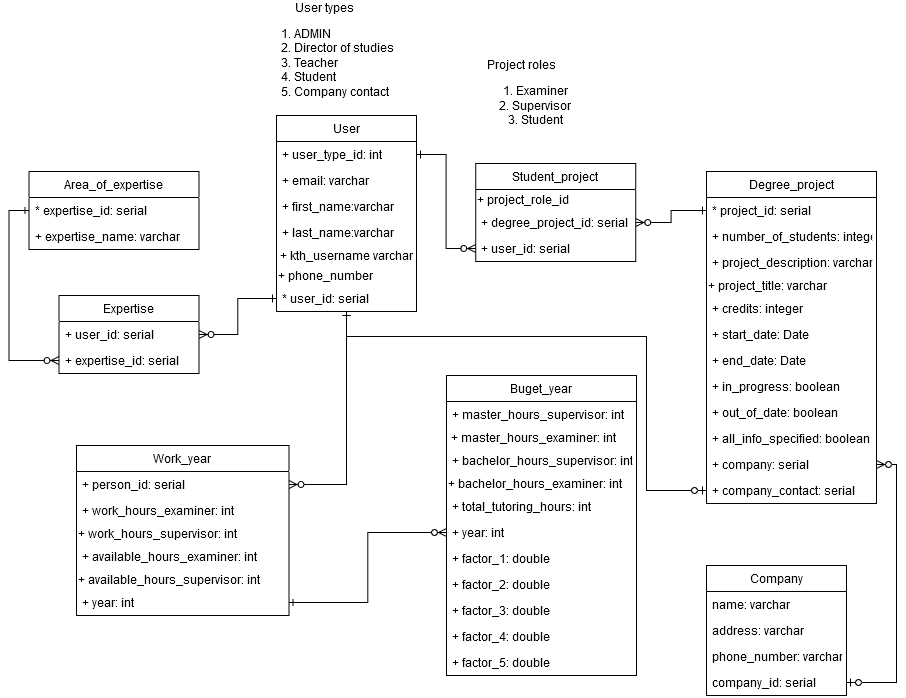

The diagram above was exported from draw.io. Its source (the exported page's mxGraphModel, read from the mxfile embedded in the PNG):
<mxGraphModel dx="942" dy="644" grid="1" gridSize="10" guides="1" tooltips="1" connect="1" arrows="1" fold="1" page="1" pageScale="1" pageWidth="1169" pageHeight="826" background="#ffffff" math="0" shadow="0">
  <root>
    <mxCell id="0" />
    <mxCell id="1" parent="0" />
    <mxCell id="obt-7dIZpvRvxgl0WbVR-41" value="Area_of_expertise" style="swimlane;fontStyle=0;childLayout=stackLayout;horizontal=1;startSize=26;fillColor=none;horizontalStack=0;resizeParent=1;resizeParentMax=0;resizeLast=0;collapsible=1;marginBottom=0;" parent="1" vertex="1">
      <mxGeometry x="62.5" y="286" width="170" height="78" as="geometry" />
    </mxCell>
    <mxCell id="obt-7dIZpvRvxgl0WbVR-42" value="* expertise_id: serial" style="text;strokeColor=none;fillColor=none;align=left;verticalAlign=top;spacingLeft=4;spacingRight=4;overflow=hidden;rotatable=0;points=[[0,0.5],[1,0.5]];portConstraint=eastwest;" parent="obt-7dIZpvRvxgl0WbVR-41" vertex="1">
      <mxGeometry y="26" width="170" height="26" as="geometry" />
    </mxCell>
    <mxCell id="obt-7dIZpvRvxgl0WbVR-43" value="+ expertise_name: varchar&#10;" style="text;strokeColor=none;fillColor=none;align=left;verticalAlign=top;spacingLeft=4;spacingRight=4;overflow=hidden;rotatable=0;points=[[0,0.5],[1,0.5]];portConstraint=eastwest;" parent="obt-7dIZpvRvxgl0WbVR-41" vertex="1">
      <mxGeometry y="52" width="170" height="26" as="geometry" />
    </mxCell>
    <mxCell id="obt-7dIZpvRvxgl0WbVR-45" value="Expertise" style="swimlane;fontStyle=0;childLayout=stackLayout;horizontal=1;startSize=26;fillColor=none;horizontalStack=0;resizeParent=1;resizeParentMax=0;resizeLast=0;collapsible=1;marginBottom=0;" parent="1" vertex="1">
      <mxGeometry x="92.5" y="410" width="140" height="78" as="geometry" />
    </mxCell>
    <mxCell id="obt-7dIZpvRvxgl0WbVR-46" value="+ user_id: serial" style="text;strokeColor=none;fillColor=none;align=left;verticalAlign=top;spacingLeft=4;spacingRight=4;overflow=hidden;rotatable=0;points=[[0,0.5],[1,0.5]];portConstraint=eastwest;" parent="obt-7dIZpvRvxgl0WbVR-45" vertex="1">
      <mxGeometry y="26" width="140" height="26" as="geometry" />
    </mxCell>
    <mxCell id="obt-7dIZpvRvxgl0WbVR-47" value="+ expertise_id: serial" style="text;strokeColor=none;fillColor=none;align=left;verticalAlign=top;spacingLeft=4;spacingRight=4;overflow=hidden;rotatable=0;points=[[0,0.5],[1,0.5]];portConstraint=eastwest;" parent="obt-7dIZpvRvxgl0WbVR-45" vertex="1">
      <mxGeometry y="52" width="140" height="26" as="geometry" />
    </mxCell>
    <object label="User" id="obt-7dIZpvRvxgl0WbVR-49">
      <mxCell style="swimlane;fontStyle=0;childLayout=stackLayout;horizontal=1;startSize=26;fillColor=none;horizontalStack=0;resizeParent=1;resizeParentMax=0;resizeLast=0;collapsible=1;marginBottom=0;" parent="1" vertex="1">
        <mxGeometry x="310" y="230" width="140" height="196" as="geometry" />
      </mxCell>
    </object>
    <mxCell id="obt-7dIZpvRvxgl0WbVR-50" value="+ user_type_id: int" style="text;strokeColor=none;fillColor=none;align=left;verticalAlign=top;spacingLeft=4;spacingRight=4;overflow=hidden;rotatable=0;points=[[0,0.5],[1,0.5]];portConstraint=eastwest;" parent="obt-7dIZpvRvxgl0WbVR-49" vertex="1">
      <mxGeometry y="26" width="140" height="26" as="geometry" />
    </mxCell>
    <object label="+ email: varchar" id="obt-7dIZpvRvxgl0WbVR-51">
      <mxCell style="text;strokeColor=none;fillColor=none;align=left;verticalAlign=top;spacingLeft=4;spacingRight=4;overflow=hidden;rotatable=0;points=[[0,0.5],[1,0.5]];portConstraint=eastwest;" parent="obt-7dIZpvRvxgl0WbVR-49" vertex="1">
        <mxGeometry y="52" width="140" height="26" as="geometry" />
      </mxCell>
    </object>
    <mxCell id="obt-7dIZpvRvxgl0WbVR-61" value="+ first_name:varchar" style="text;strokeColor=none;fillColor=none;align=left;verticalAlign=top;spacingLeft=4;spacingRight=4;overflow=hidden;rotatable=0;points=[[0,0.5],[1,0.5]];portConstraint=eastwest;" parent="obt-7dIZpvRvxgl0WbVR-49" vertex="1">
      <mxGeometry y="78" width="140" height="26" as="geometry" />
    </mxCell>
    <mxCell id="obt-7dIZpvRvxgl0WbVR-62" value="+ last_name:varchar" style="text;strokeColor=none;fillColor=none;align=left;verticalAlign=top;spacingLeft=4;spacingRight=4;overflow=hidden;rotatable=0;points=[[0,0.5],[1,0.5]];portConstraint=eastwest;" parent="obt-7dIZpvRvxgl0WbVR-49" vertex="1">
      <mxGeometry y="104" width="140" height="26" as="geometry" />
    </mxCell>
    <mxCell id="aa3pUKHlN_cWKB7OUlXe-2" value="+ kth_username varchar" style="text;html=1;strokeColor=none;fillColor=none;align=center;verticalAlign=middle;whiteSpace=wrap;rounded=0;" parent="obt-7dIZpvRvxgl0WbVR-49" vertex="1">
      <mxGeometry y="130" width="140" height="20" as="geometry" />
    </mxCell>
    <mxCell id="RBt1kIp4tE5CT0_5jmyi-3" value="&lt;div align=&quot;left&quot;&gt;+ phone_number&lt;br&gt;&lt;/div&gt;" style="text;html=1;strokeColor=none;fillColor=none;align=left;verticalAlign=middle;whiteSpace=wrap;rounded=0;" parent="obt-7dIZpvRvxgl0WbVR-49" vertex="1">
      <mxGeometry y="150" width="140" height="20" as="geometry" />
    </mxCell>
    <mxCell id="obt-7dIZpvRvxgl0WbVR-63" value="* user_id: serial" style="text;strokeColor=none;fillColor=none;align=left;verticalAlign=top;spacingLeft=4;spacingRight=4;overflow=hidden;rotatable=0;points=[[0,0.5],[1,0.5]];portConstraint=eastwest;" parent="obt-7dIZpvRvxgl0WbVR-49" vertex="1">
      <mxGeometry y="170" width="140" height="26" as="geometry" />
    </mxCell>
    <mxCell id="obt-7dIZpvRvxgl0WbVR-65" value="Work_year" style="swimlane;fontStyle=0;childLayout=stackLayout;horizontal=1;startSize=26;fillColor=none;horizontalStack=0;resizeParent=1;resizeParentMax=0;resizeLast=0;collapsible=1;marginBottom=0;" parent="1" vertex="1">
      <mxGeometry x="110" y="560" width="212.5" height="170" as="geometry" />
    </mxCell>
    <mxCell id="obt-7dIZpvRvxgl0WbVR-66" value="+ person_id: serial" style="text;strokeColor=none;fillColor=none;align=left;verticalAlign=top;spacingLeft=4;spacingRight=4;overflow=hidden;rotatable=0;points=[[0,0.5],[1,0.5]];portConstraint=eastwest;" parent="obt-7dIZpvRvxgl0WbVR-65" vertex="1">
      <mxGeometry y="26" width="212.5" height="26" as="geometry" />
    </mxCell>
    <mxCell id="obt-7dIZpvRvxgl0WbVR-64" value="+ work_hours_examiner: int" style="text;strokeColor=none;fillColor=none;align=left;verticalAlign=top;spacingLeft=4;spacingRight=4;overflow=hidden;rotatable=0;points=[[0,0.5],[1,0.5]];portConstraint=eastwest;" parent="obt-7dIZpvRvxgl0WbVR-65" vertex="1">
      <mxGeometry y="52" width="212.5" height="26" as="geometry" />
    </mxCell>
    <mxCell id="GbwOCf-Lc9hMOJecv13H-1" value="&lt;div align=&quot;left&quot;&gt;+ work_hours_supervisor: int&lt;/div&gt;" style="text;html=1;strokeColor=none;fillColor=none;align=left;verticalAlign=middle;whiteSpace=wrap;rounded=0;" parent="obt-7dIZpvRvxgl0WbVR-65" vertex="1">
      <mxGeometry y="78" width="212.5" height="20" as="geometry" />
    </mxCell>
    <mxCell id="obt-7dIZpvRvxgl0WbVR-67" value="+ available_hours_examiner: int" style="text;strokeColor=none;fillColor=none;align=left;verticalAlign=top;spacingLeft=4;spacingRight=4;overflow=hidden;rotatable=0;points=[[0,0.5],[1,0.5]];portConstraint=eastwest;" parent="obt-7dIZpvRvxgl0WbVR-65" vertex="1">
      <mxGeometry y="98" width="212.5" height="26" as="geometry" />
    </mxCell>
    <mxCell id="GbwOCf-Lc9hMOJecv13H-3" value="&lt;div align=&quot;left&quot;&gt;+ available_hours_supervisor: int&lt;/div&gt;" style="text;html=1;strokeColor=none;fillColor=none;align=left;verticalAlign=middle;whiteSpace=wrap;rounded=0;" parent="obt-7dIZpvRvxgl0WbVR-65" vertex="1">
      <mxGeometry y="124" width="212.5" height="20" as="geometry" />
    </mxCell>
    <mxCell id="obt-7dIZpvRvxgl0WbVR-68" value="+ year: int" style="text;strokeColor=none;fillColor=none;align=left;verticalAlign=top;spacingLeft=4;spacingRight=4;overflow=hidden;rotatable=0;points=[[0,0.5],[1,0.5]];portConstraint=eastwest;" parent="obt-7dIZpvRvxgl0WbVR-65" vertex="1">
      <mxGeometry y="144" width="212.5" height="26" as="geometry" />
    </mxCell>
    <mxCell id="obt-7dIZpvRvxgl0WbVR-74" value="Buget_year" style="swimlane;fontStyle=0;childLayout=stackLayout;horizontal=1;startSize=26;fillColor=none;horizontalStack=0;resizeParent=1;resizeParentMax=0;resizeLast=0;collapsible=1;marginBottom=0;" parent="1" vertex="1">
      <mxGeometry x="480" y="490" width="190" height="300" as="geometry" />
    </mxCell>
    <mxCell id="obt-7dIZpvRvxgl0WbVR-75" value="+ master_hours_supervisor: int" style="text;strokeColor=none;fillColor=none;align=left;verticalAlign=top;spacingLeft=4;spacingRight=4;overflow=hidden;rotatable=0;points=[[0,0.5],[1,0.5]];portConstraint=eastwest;" parent="obt-7dIZpvRvxgl0WbVR-74" vertex="1">
      <mxGeometry y="26" width="190" height="26" as="geometry" />
    </mxCell>
    <mxCell id="Emto-dbhLWV_ay-OmHtT-1" value="&amp;nbsp;+ master_hours_examiner: int" style="text;html=1;strokeColor=none;fillColor=none;align=left;verticalAlign=middle;whiteSpace=wrap;rounded=0;" parent="obt-7dIZpvRvxgl0WbVR-74" vertex="1">
      <mxGeometry y="52" width="190" height="20" as="geometry" />
    </mxCell>
    <mxCell id="obt-7dIZpvRvxgl0WbVR-76" value="+ bachelor_hours_supervisor: int" style="text;strokeColor=none;fillColor=none;align=left;verticalAlign=top;spacingLeft=4;spacingRight=4;overflow=hidden;rotatable=0;points=[[0,0.5],[1,0.5]];portConstraint=eastwest;" parent="obt-7dIZpvRvxgl0WbVR-74" vertex="1">
      <mxGeometry y="72" width="190" height="26" as="geometry" />
    </mxCell>
    <mxCell id="Emto-dbhLWV_ay-OmHtT-2" value="&lt;span style=&quot;white-space: nowrap&quot;&gt;+ bachelor_hours_examiner: int&lt;/span&gt;" style="text;html=1;strokeColor=none;fillColor=none;align=left;verticalAlign=middle;whiteSpace=wrap;rounded=0;" parent="obt-7dIZpvRvxgl0WbVR-74" vertex="1">
      <mxGeometry y="98" width="190" height="20" as="geometry" />
    </mxCell>
    <mxCell id="obt-7dIZpvRvxgl0WbVR-87" value="+ total_tutoring_hours: int&#10;" style="text;strokeColor=none;fillColor=none;align=left;verticalAlign=top;spacingLeft=4;spacingRight=4;overflow=hidden;rotatable=0;points=[[0,0.5],[1,0.5]];portConstraint=eastwest;" parent="obt-7dIZpvRvxgl0WbVR-74" vertex="1">
      <mxGeometry y="118" width="190" height="26" as="geometry" />
    </mxCell>
    <mxCell id="obt-7dIZpvRvxgl0WbVR-88" value="+ year: int" style="text;strokeColor=none;fillColor=none;align=left;verticalAlign=top;spacingLeft=4;spacingRight=4;overflow=hidden;rotatable=0;points=[[0,0.5],[1,0.5]];portConstraint=eastwest;" parent="obt-7dIZpvRvxgl0WbVR-74" vertex="1">
      <mxGeometry y="144" width="190" height="26" as="geometry" />
    </mxCell>
    <mxCell id="obt-7dIZpvRvxgl0WbVR-79" value="+ factor_1: double" style="text;strokeColor=none;fillColor=none;align=left;verticalAlign=top;spacingLeft=4;spacingRight=4;overflow=hidden;rotatable=0;points=[[0,0.5],[1,0.5]];portConstraint=eastwest;" parent="obt-7dIZpvRvxgl0WbVR-74" vertex="1">
      <mxGeometry y="170" width="190" height="26" as="geometry" />
    </mxCell>
    <mxCell id="obt-7dIZpvRvxgl0WbVR-77" value="+ factor_2: double" style="text;strokeColor=none;fillColor=none;align=left;verticalAlign=top;spacingLeft=4;spacingRight=4;overflow=hidden;rotatable=0;points=[[0,0.5],[1,0.5]];portConstraint=eastwest;" parent="obt-7dIZpvRvxgl0WbVR-74" vertex="1">
      <mxGeometry y="196" width="190" height="26" as="geometry" />
    </mxCell>
    <mxCell id="obt-7dIZpvRvxgl0WbVR-83" value="+ factor_3: double" style="text;strokeColor=none;fillColor=none;align=left;verticalAlign=top;spacingLeft=4;spacingRight=4;overflow=hidden;rotatable=0;points=[[0,0.5],[1,0.5]];portConstraint=eastwest;" parent="obt-7dIZpvRvxgl0WbVR-74" vertex="1">
      <mxGeometry y="222" width="190" height="26" as="geometry" />
    </mxCell>
    <mxCell id="obt-7dIZpvRvxgl0WbVR-81" value="+ factor_4: double" style="text;strokeColor=none;fillColor=none;align=left;verticalAlign=top;spacingLeft=4;spacingRight=4;overflow=hidden;rotatable=0;points=[[0,0.5],[1,0.5]];portConstraint=eastwest;" parent="obt-7dIZpvRvxgl0WbVR-74" vertex="1">
      <mxGeometry y="248" width="190" height="26" as="geometry" />
    </mxCell>
    <mxCell id="obt-7dIZpvRvxgl0WbVR-82" value="+ factor_5: double" style="text;strokeColor=none;fillColor=none;align=left;verticalAlign=top;spacingLeft=4;spacingRight=4;overflow=hidden;rotatable=0;points=[[0,0.5],[1,0.5]];portConstraint=eastwest;" parent="obt-7dIZpvRvxgl0WbVR-74" vertex="1">
      <mxGeometry y="274" width="190" height="26" as="geometry" />
    </mxCell>
    <mxCell id="diQ_F1ZGNxrRqVk_aOwG-2" value="Degree_project" style="swimlane;fontStyle=0;childLayout=stackLayout;horizontal=1;startSize=26;fillColor=none;horizontalStack=0;resizeParent=1;resizeParentMax=0;resizeLast=0;collapsible=1;marginBottom=0;" parent="1" vertex="1">
      <mxGeometry x="740" y="286" width="170" height="332" as="geometry" />
    </mxCell>
    <mxCell id="diQ_F1ZGNxrRqVk_aOwG-3" value="* project_id: serial" style="text;strokeColor=none;fillColor=none;align=left;verticalAlign=top;spacingLeft=4;spacingRight=4;overflow=hidden;rotatable=0;points=[[0,0.5],[1,0.5]];portConstraint=eastwest;" parent="diQ_F1ZGNxrRqVk_aOwG-2" vertex="1">
      <mxGeometry y="26" width="170" height="26" as="geometry" />
    </mxCell>
    <mxCell id="diQ_F1ZGNxrRqVk_aOwG-4" value="+ number_of_students: integer" style="text;strokeColor=none;fillColor=none;align=left;verticalAlign=top;spacingLeft=4;spacingRight=4;overflow=hidden;rotatable=0;points=[[0,0.5],[1,0.5]];portConstraint=eastwest;" parent="diQ_F1ZGNxrRqVk_aOwG-2" vertex="1">
      <mxGeometry y="52" width="170" height="26" as="geometry" />
    </mxCell>
    <mxCell id="diQ_F1ZGNxrRqVk_aOwG-13" value="+ project_description: varchar" style="text;strokeColor=none;fillColor=none;align=left;verticalAlign=top;spacingLeft=4;spacingRight=4;overflow=hidden;rotatable=0;points=[[0,0.5],[1,0.5]];portConstraint=eastwest;" parent="diQ_F1ZGNxrRqVk_aOwG-2" vertex="1">
      <mxGeometry y="78" width="170" height="26" as="geometry" />
    </mxCell>
    <mxCell id="JaIYn68VZMxbMHLIHuBQ-1" value="&lt;div align=&quot;left&quot;&gt;+ project_title: varchar&lt;br&gt;&lt;/div&gt;" style="text;html=1;strokeColor=none;fillColor=none;align=left;verticalAlign=middle;whiteSpace=wrap;rounded=0;" parent="diQ_F1ZGNxrRqVk_aOwG-2" vertex="1">
      <mxGeometry y="104" width="170" height="20" as="geometry" />
    </mxCell>
    <mxCell id="diQ_F1ZGNxrRqVk_aOwG-17" value="+ credits: integer" style="text;strokeColor=none;fillColor=none;align=left;verticalAlign=top;spacingLeft=4;spacingRight=4;overflow=hidden;rotatable=0;points=[[0,0.5],[1,0.5]];portConstraint=eastwest;" parent="diQ_F1ZGNxrRqVk_aOwG-2" vertex="1">
      <mxGeometry y="124" width="170" height="26" as="geometry" />
    </mxCell>
    <mxCell id="diQ_F1ZGNxrRqVk_aOwG-14" value="+ start_date: Date" style="text;strokeColor=none;fillColor=none;align=left;verticalAlign=top;spacingLeft=4;spacingRight=4;overflow=hidden;rotatable=0;points=[[0,0.5],[1,0.5]];portConstraint=eastwest;" parent="diQ_F1ZGNxrRqVk_aOwG-2" vertex="1">
      <mxGeometry y="150" width="170" height="26" as="geometry" />
    </mxCell>
    <mxCell id="diQ_F1ZGNxrRqVk_aOwG-5" value="+ end_date: Date" style="text;strokeColor=none;fillColor=none;align=left;verticalAlign=top;spacingLeft=4;spacingRight=4;overflow=hidden;rotatable=0;points=[[0,0.5],[1,0.5]];portConstraint=eastwest;" parent="diQ_F1ZGNxrRqVk_aOwG-2" vertex="1">
      <mxGeometry y="176" width="170" height="26" as="geometry" />
    </mxCell>
    <mxCell id="diQ_F1ZGNxrRqVk_aOwG-16" value="+ in_progress: boolean" style="text;strokeColor=none;fillColor=none;align=left;verticalAlign=top;spacingLeft=4;spacingRight=4;overflow=hidden;rotatable=0;points=[[0,0.5],[1,0.5]];portConstraint=eastwest;" parent="diQ_F1ZGNxrRqVk_aOwG-2" vertex="1">
      <mxGeometry y="202" width="170" height="26" as="geometry" />
    </mxCell>
    <mxCell id="diQ_F1ZGNxrRqVk_aOwG-15" value="+ out_of_date: boolean" style="text;strokeColor=none;fillColor=none;align=left;verticalAlign=top;spacingLeft=4;spacingRight=4;overflow=hidden;rotatable=0;points=[[0,0.5],[1,0.5]];portConstraint=eastwest;" parent="diQ_F1ZGNxrRqVk_aOwG-2" vertex="1">
      <mxGeometry y="228" width="170" height="26" as="geometry" />
    </mxCell>
    <mxCell id="diQ_F1ZGNxrRqVk_aOwG-18" value="+ all_info_specified: boolean" style="text;strokeColor=none;fillColor=none;align=left;verticalAlign=top;spacingLeft=4;spacingRight=4;overflow=hidden;rotatable=0;points=[[0,0.5],[1,0.5]];portConstraint=eastwest;" parent="diQ_F1ZGNxrRqVk_aOwG-2" vertex="1">
      <mxGeometry y="254" width="170" height="26" as="geometry" />
    </mxCell>
    <mxCell id="diQ_F1ZGNxrRqVk_aOwG-19" value="+ company: serial" style="text;strokeColor=none;fillColor=none;align=left;verticalAlign=top;spacingLeft=4;spacingRight=4;overflow=hidden;rotatable=0;points=[[0,0.5],[1,0.5]];portConstraint=eastwest;" parent="diQ_F1ZGNxrRqVk_aOwG-2" vertex="1">
      <mxGeometry y="280" width="170" height="26" as="geometry" />
    </mxCell>
    <mxCell id="diQ_F1ZGNxrRqVk_aOwG-20" value="+ company_contact: serial" style="text;strokeColor=none;fillColor=none;align=left;verticalAlign=top;spacingLeft=4;spacingRight=4;overflow=hidden;rotatable=0;points=[[0,0.5],[1,0.5]];portConstraint=eastwest;" parent="diQ_F1ZGNxrRqVk_aOwG-2" vertex="1">
      <mxGeometry y="306" width="170" height="26" as="geometry" />
    </mxCell>
    <mxCell id="diQ_F1ZGNxrRqVk_aOwG-6" value="Company" style="swimlane;fontStyle=0;childLayout=stackLayout;horizontal=1;startSize=26;fillColor=none;horizontalStack=0;resizeParent=1;resizeParentMax=0;resizeLast=0;collapsible=1;marginBottom=0;" parent="1" vertex="1">
      <mxGeometry x="740" y="680" width="140" height="130" as="geometry" />
    </mxCell>
    <mxCell id="diQ_F1ZGNxrRqVk_aOwG-7" value="name: varchar" style="text;strokeColor=none;fillColor=none;align=left;verticalAlign=top;spacingLeft=4;spacingRight=4;overflow=hidden;rotatable=0;points=[[0,0.5],[1,0.5]];portConstraint=eastwest;" parent="diQ_F1ZGNxrRqVk_aOwG-6" vertex="1">
      <mxGeometry y="26" width="140" height="26" as="geometry" />
    </mxCell>
    <mxCell id="diQ_F1ZGNxrRqVk_aOwG-8" value="address: varchar" style="text;strokeColor=none;fillColor=none;align=left;verticalAlign=top;spacingLeft=4;spacingRight=4;overflow=hidden;rotatable=0;points=[[0,0.5],[1,0.5]];portConstraint=eastwest;" parent="diQ_F1ZGNxrRqVk_aOwG-6" vertex="1">
      <mxGeometry y="52" width="140" height="26" as="geometry" />
    </mxCell>
    <mxCell id="diQ_F1ZGNxrRqVk_aOwG-9" value="phone_number: varchar" style="text;strokeColor=none;fillColor=none;align=left;verticalAlign=top;spacingLeft=4;spacingRight=4;overflow=hidden;rotatable=0;points=[[0,0.5],[1,0.5]];portConstraint=eastwest;" parent="diQ_F1ZGNxrRqVk_aOwG-6" vertex="1">
      <mxGeometry y="78" width="140" height="26" as="geometry" />
    </mxCell>
    <mxCell id="obt-7dIZpvRvxgl0WbVR-69" value="company_id: serial" style="text;strokeColor=none;fillColor=none;align=left;verticalAlign=top;spacingLeft=4;spacingRight=4;overflow=hidden;rotatable=0;points=[[0,0.5],[1,0.5]];portConstraint=eastwest;" parent="diQ_F1ZGNxrRqVk_aOwG-6" vertex="1">
      <mxGeometry y="104" width="140" height="26" as="geometry" />
    </mxCell>
    <mxCell id="obt-7dIZpvRvxgl0WbVR-91" style="edgeStyle=orthogonalEdgeStyle;rounded=0;orthogonalLoop=1;jettySize=auto;html=1;exitX=0;exitY=0.5;exitDx=0;exitDy=0;startArrow=ERone;startFill=0;endArrow=ERzeroToMany;endFill=1;" parent="1" source="obt-7dIZpvRvxgl0WbVR-42" target="obt-7dIZpvRvxgl0WbVR-47" edge="1">
      <mxGeometry relative="1" as="geometry" />
    </mxCell>
    <mxCell id="obt-7dIZpvRvxgl0WbVR-104" style="edgeStyle=orthogonalEdgeStyle;rounded=0;orthogonalLoop=1;jettySize=auto;html=1;entryX=1;entryY=0.5;entryDx=0;entryDy=0;startArrow=ERone;startFill=0;endArrow=ERzeroToMany;endFill=1;" parent="1" source="obt-7dIZpvRvxgl0WbVR-63" target="obt-7dIZpvRvxgl0WbVR-46" edge="1">
      <mxGeometry relative="1" as="geometry" />
    </mxCell>
    <mxCell id="obt-7dIZpvRvxgl0WbVR-106" style="edgeStyle=orthogonalEdgeStyle;rounded=0;orthogonalLoop=1;jettySize=auto;html=1;startArrow=ERone;startFill=0;endArrow=ERzeroToMany;endFill=1;entryX=1;entryY=0.5;entryDx=0;entryDy=0;" parent="1" source="obt-7dIZpvRvxgl0WbVR-63" target="obt-7dIZpvRvxgl0WbVR-66" edge="1">
      <mxGeometry relative="1" as="geometry">
        <Array as="points">
          <mxPoint x="380" y="599" />
        </Array>
        <mxPoint x="230" y="590" as="targetPoint" />
      </mxGeometry>
    </mxCell>
    <mxCell id="obt-7dIZpvRvxgl0WbVR-108" style="edgeStyle=orthogonalEdgeStyle;rounded=0;orthogonalLoop=1;jettySize=auto;html=1;startArrow=ERone;startFill=0;endArrow=ERzeroToMany;endFill=1;" parent="1" source="obt-7dIZpvRvxgl0WbVR-68" target="obt-7dIZpvRvxgl0WbVR-88" edge="1">
      <mxGeometry relative="1" as="geometry">
        <mxPoint x="280" y="701" as="targetPoint" />
      </mxGeometry>
    </mxCell>
    <mxCell id="obt-7dIZpvRvxgl0WbVR-111" value="Student_project" style="swimlane;fontStyle=0;childLayout=stackLayout;horizontal=1;startSize=26;fillColor=none;horizontalStack=0;resizeParent=1;resizeParentMax=0;resizeLast=0;collapsible=1;marginBottom=0;" parent="1" vertex="1">
      <mxGeometry x="509.24" y="278" width="160" height="98" as="geometry" />
    </mxCell>
    <mxCell id="RBt1kIp4tE5CT0_5jmyi-4" value="&lt;div align=&quot;left&quot;&gt;+ project_role_id&lt;/div&gt;" style="text;html=1;strokeColor=none;fillColor=none;align=left;verticalAlign=middle;whiteSpace=wrap;rounded=0;" parent="obt-7dIZpvRvxgl0WbVR-111" vertex="1">
      <mxGeometry y="26" width="160" height="20" as="geometry" />
    </mxCell>
    <mxCell id="obt-7dIZpvRvxgl0WbVR-112" value="+ degree_project_id: serial" style="text;strokeColor=none;fillColor=none;align=left;verticalAlign=top;spacingLeft=4;spacingRight=4;overflow=hidden;rotatable=0;points=[[0,0.5],[1,0.5]];portConstraint=eastwest;" parent="obt-7dIZpvRvxgl0WbVR-111" vertex="1">
      <mxGeometry y="46" width="160" height="26" as="geometry" />
    </mxCell>
    <mxCell id="obt-7dIZpvRvxgl0WbVR-113" value="+ user_id: serial&#10;" style="text;strokeColor=none;fillColor=none;align=left;verticalAlign=top;spacingLeft=4;spacingRight=4;overflow=hidden;rotatable=0;points=[[0,0.5],[1,0.5]];portConstraint=eastwest;" parent="obt-7dIZpvRvxgl0WbVR-111" vertex="1">
      <mxGeometry y="72" width="160" height="26" as="geometry" />
    </mxCell>
    <mxCell id="diQ_F1ZGNxrRqVk_aOwG-22" style="edgeStyle=orthogonalEdgeStyle;rounded=0;orthogonalLoop=1;jettySize=auto;html=1;exitX=0;exitY=0.5;exitDx=0;exitDy=0;startArrow=ERzeroToOne;startFill=1;endArrow=ERone;endFill=0;" parent="1" source="diQ_F1ZGNxrRqVk_aOwG-20" target="obt-7dIZpvRvxgl0WbVR-63" edge="1">
      <mxGeometry relative="1" as="geometry">
        <Array as="points">
          <mxPoint x="680" y="605" />
          <mxPoint x="680" y="451" />
          <mxPoint x="380" y="451" />
        </Array>
      </mxGeometry>
    </mxCell>
    <mxCell id="diQ_F1ZGNxrRqVk_aOwG-23" style="edgeStyle=orthogonalEdgeStyle;rounded=0;orthogonalLoop=1;jettySize=auto;html=1;exitX=1;exitY=0.5;exitDx=0;exitDy=0;entryX=1;entryY=0.5;entryDx=0;entryDy=0;startArrow=ERzeroToMany;startFill=1;endArrow=ERzeroToOne;endFill=1;" parent="1" source="diQ_F1ZGNxrRqVk_aOwG-19" target="obt-7dIZpvRvxgl0WbVR-69" edge="1">
      <mxGeometry relative="1" as="geometry" />
    </mxCell>
    <mxCell id="obt-7dIZpvRvxgl0WbVR-115" style="edgeStyle=orthogonalEdgeStyle;rounded=0;orthogonalLoop=1;jettySize=auto;html=1;entryX=0;entryY=0.5;entryDx=0;entryDy=0;startArrow=ERone;startFill=0;endArrow=ERzeroToMany;endFill=1;" parent="1" source="obt-7dIZpvRvxgl0WbVR-50" target="obt-7dIZpvRvxgl0WbVR-113" edge="1">
      <mxGeometry relative="1" as="geometry" />
    </mxCell>
    <mxCell id="obt-7dIZpvRvxgl0WbVR-116" style="edgeStyle=orthogonalEdgeStyle;rounded=0;orthogonalLoop=1;jettySize=auto;html=1;entryX=1;entryY=0.5;entryDx=0;entryDy=0;startArrow=ERone;startFill=0;endArrow=ERzeroToMany;endFill=1;" parent="1" source="diQ_F1ZGNxrRqVk_aOwG-3" target="obt-7dIZpvRvxgl0WbVR-112" edge="1">
      <mxGeometry relative="1" as="geometry" />
    </mxCell>
    <mxCell id="aa3pUKHlN_cWKB7OUlXe-3" value="&lt;div&gt;User types&lt;/div&gt;&lt;div align=&quot;left&quot;&gt;&lt;ol&gt;&lt;li&gt;ADMIN&lt;/li&gt;&lt;li&gt;Director of studies&lt;/li&gt;&lt;li&gt;Teacher&lt;br&gt;&lt;/li&gt;&lt;li&gt;Student&lt;/li&gt;&lt;li&gt;Company contact&lt;br&gt;&lt;/li&gt;&lt;/ol&gt;&lt;/div&gt;" style="text;html=1;strokeColor=none;fillColor=none;align=center;verticalAlign=middle;whiteSpace=wrap;rounded=0;" parent="1" vertex="1">
      <mxGeometry x="262.5" y="140" width="190" height="60" as="geometry" />
    </mxCell>
    <mxCell id="RBt1kIp4tE5CT0_5jmyi-5" value="&lt;div&gt;Project roles&lt;/div&gt;&lt;div&gt;&lt;ol&gt;&lt;li&gt;Examiner&lt;/li&gt;&lt;li&gt;Supervisor&lt;br&gt;&lt;/li&gt;&lt;li&gt;Student&lt;/li&gt;&lt;/ol&gt;&lt;/div&gt;&lt;div&gt;&lt;br&gt;&lt;/div&gt;" style="text;html=1;align=center;verticalAlign=middle;resizable=0;points=[];autosize=1;" parent="1" vertex="1">
      <mxGeometry x="500" y="170" width="110" height="100" as="geometry" />
    </mxCell>
  </root>
</mxGraphModel>